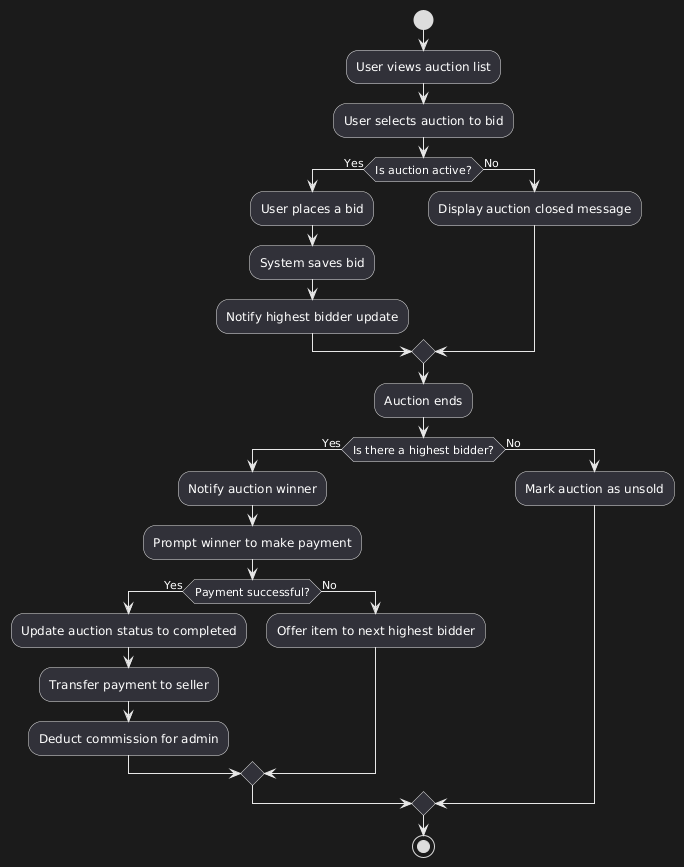

The diagram above was rendered by PlantUML. Its source (embedded in the PNG):
@startuml
start

:User views auction list;
:User selects auction to bid;
if (Is auction active?) then (Yes)
  :User places a bid;
  :System saves bid;
  :Notify highest bidder update;
else (No)
  :Display auction closed message;
endif

:Auction ends;
if (Is there a highest bidder?) then (Yes)
  :Notify auction winner;
  :Prompt winner to make payment;
  if (Payment successful?) then (Yes)
    :Update auction status to completed;
    :Transfer payment to seller;
    :Deduct commission for admin;
  else (No)
    :Offer item to next highest bidder;
  endif
else (No)
  :Mark auction as unsold;
endif

stop
@enduml